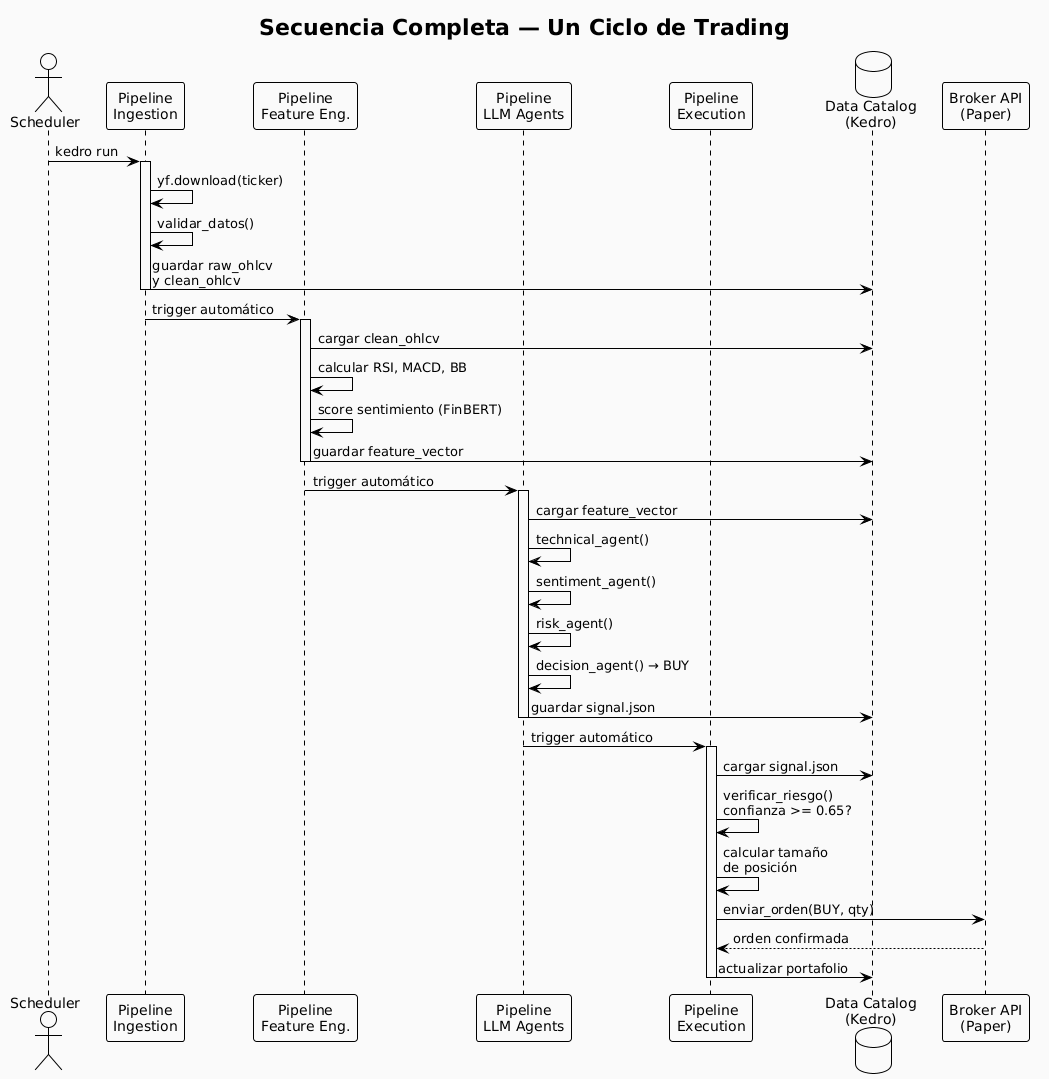

The diagram above was rendered by PlantUML. Its source (embedded in the PNG):
@startuml
!theme plain
skinparam backgroundColor #FAFAFA
skinparam defaultFontName Arial

title Secuencia Completa — Un Ciclo de Trading

actor "Scheduler" as SCH
participant "Pipeline\nIngestion" as ING
participant "Pipeline\nFeature Eng." as FE
participant "Pipeline\nLLM Agents" as LLM
participant "Pipeline\nExecution" as EXE
database "Data Catalog\n(Kedro)" as DC
participant "Broker API\n(Paper)" as BRK

SCH -> ING: kedro run
activate ING

ING -> ING: yf.download(ticker)
ING -> ING: validar_datos()
ING -> DC: guardar raw_ohlcv\ny clean_ohlcv
deactivate ING

ING -> FE: trigger automático
activate FE

FE -> DC: cargar clean_ohlcv
FE -> FE: calcular RSI, MACD, BB
FE -> FE: score sentimiento (FinBERT)
FE -> DC: guardar feature_vector
deactivate FE

FE -> LLM: trigger automático
activate LLM

LLM -> DC: cargar feature_vector
LLM -> LLM: technical_agent()
LLM -> LLM: sentiment_agent()
LLM -> LLM: risk_agent()
LLM -> LLM: decision_agent() → BUY
LLM -> DC: guardar signal.json
deactivate LLM

LLM -> EXE: trigger automático
activate EXE

EXE -> DC: cargar signal.json
EXE -> EXE: verificar_riesgo()\nconfianza >= 0.65?
EXE -> EXE: calcular tamaño\nde posición
EXE -> BRK: enviar_orden(BUY, qty)
BRK --> EXE: orden confirmada
EXE -> DC: actualizar portafolio
deactivate EXE
@enduml